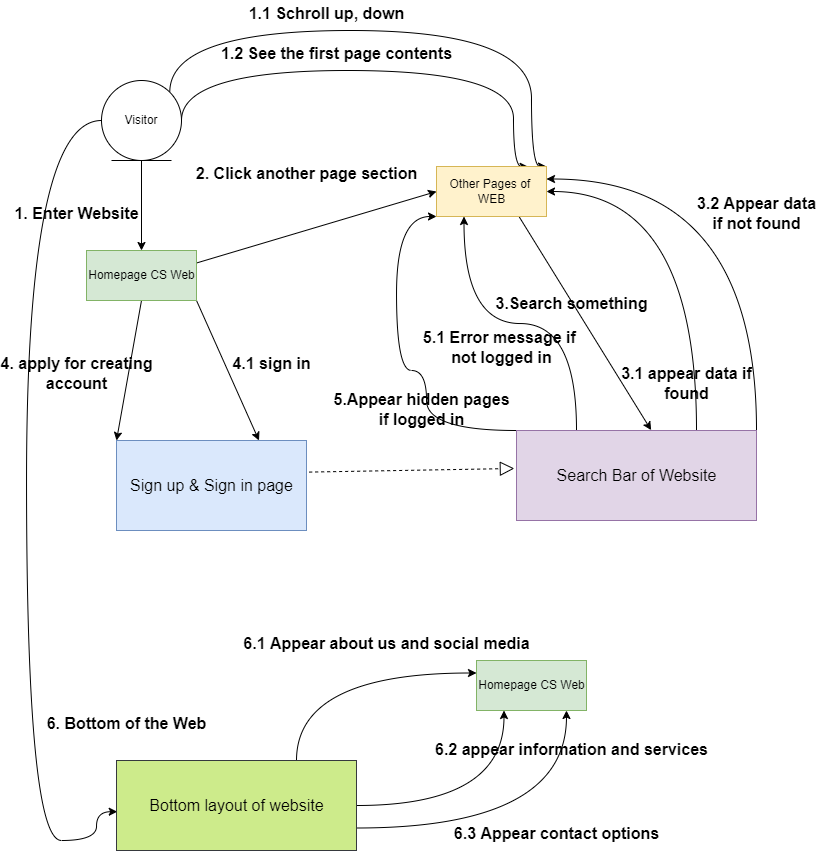

The diagram above was exported from draw.io. Its source (the exported page's mxGraphModel, read from the mxfile embedded in the PNG):
<mxGraphModel dx="1043" dy="794" grid="1" gridSize="10" guides="1" tooltips="1" connect="1" arrows="1" fold="1" page="1" pageScale="1" pageWidth="850" pageHeight="1100" math="0" shadow="0">
  <root>
    <mxCell id="0" />
    <mxCell id="1" parent="0" />
    <mxCell id="uforVVsjxU6TvUJhpnOu-17" style="edgeStyle=orthogonalEdgeStyle;rounded=0;orthogonalLoop=1;jettySize=auto;html=1;entryX=0.5;entryY=0;entryDx=0;entryDy=0;exitX=0.5;exitY=1;exitDx=0;exitDy=0;" edge="1" parent="1" source="uforVVsjxU6TvUJhpnOu-79" target="yebTO-6bUMBZx7EeLS5X-3">
      <mxGeometry relative="1" as="geometry">
        <mxPoint x="145" y="220" as="sourcePoint" />
        <mxPoint x="145" y="290" as="targetPoint" />
      </mxGeometry>
    </mxCell>
    <mxCell id="uforVVsjxU6TvUJhpnOu-39" style="edgeStyle=orthogonalEdgeStyle;rounded=0;orthogonalLoop=1;jettySize=auto;html=1;entryX=0;entryY=1;entryDx=0;entryDy=0;exitX=0.5;exitY=1;exitDx=0;exitDy=0;elbow=vertical;curved=1;" edge="1" parent="1" source="uforVVsjxU6TvUJhpnOu-11">
      <mxGeometry relative="1" as="geometry">
        <mxPoint x="90" y="440" as="targetPoint" />
        <mxPoint x="140" y="580" as="sourcePoint" />
        <Array as="points">
          <mxPoint x="145" y="570" />
          <mxPoint x="70" y="570" />
          <mxPoint x="70" y="540" />
          <mxPoint x="10" y="540" />
          <mxPoint x="10" y="420" />
          <mxPoint x="90" y="420" />
        </Array>
      </mxGeometry>
    </mxCell>
    <mxCell id="uforVVsjxU6TvUJhpnOu-49" style="edgeStyle=orthogonalEdgeStyle;curved=1;rounded=0;orthogonalLoop=1;jettySize=auto;html=1;exitX=0.75;exitY=1;exitDx=0;exitDy=0;elbow=vertical;entryX=0;entryY=1;entryDx=0;entryDy=0;" edge="1" parent="1" source="uforVVsjxU6TvUJhpnOu-12">
      <mxGeometry relative="1" as="geometry">
        <mxPoint x="90" y="550" as="targetPoint" />
        <Array as="points">
          <mxPoint x="398" y="580" />
          <mxPoint x="390" y="580" />
          <mxPoint x="390" y="640" />
          <mxPoint x="90" y="640" />
        </Array>
      </mxGeometry>
    </mxCell>
    <mxCell id="uforVVsjxU6TvUJhpnOu-65" style="edgeStyle=orthogonalEdgeStyle;curved=1;rounded=0;orthogonalLoop=1;jettySize=auto;html=1;exitX=1;exitY=0.75;exitDx=0;exitDy=0;entryX=0.857;entryY=0.98;entryDx=0;entryDy=0;entryPerimeter=0;elbow=vertical;" edge="1" parent="1" source="uforVVsjxU6TvUJhpnOu-15">
      <mxGeometry relative="1" as="geometry">
        <mxPoint x="409.27" y="549" as="targetPoint" />
        <Array as="points">
          <mxPoint x="740" y="328" />
          <mxPoint x="740" y="650" />
          <mxPoint x="409" y="650" />
        </Array>
      </mxGeometry>
    </mxCell>
    <mxCell id="yebTO-6bUMBZx7EeLS5X-5" style="edgeStyle=orthogonalEdgeStyle;curved=1;rounded=0;orthogonalLoop=1;jettySize=auto;html=1;exitX=1;exitY=0;exitDx=0;exitDy=0;entryX=1;entryY=0;entryDx=0;entryDy=0;elbow=vertical;" edge="1" parent="1" source="uforVVsjxU6TvUJhpnOu-79" target="yebTO-6bUMBZx7EeLS5X-4">
      <mxGeometry relative="1" as="geometry">
        <Array as="points">
          <mxPoint x="173" y="80" />
          <mxPoint x="535" y="80" />
        </Array>
      </mxGeometry>
    </mxCell>
    <mxCell id="yebTO-6bUMBZx7EeLS5X-6" style="edgeStyle=orthogonalEdgeStyle;curved=1;rounded=0;orthogonalLoop=1;jettySize=auto;html=1;exitX=1;exitY=0.5;exitDx=0;exitDy=0;entryX=0.834;entryY=0.005;entryDx=0;entryDy=0;entryPerimeter=0;elbow=vertical;" edge="1" parent="1" source="uforVVsjxU6TvUJhpnOu-79" target="yebTO-6bUMBZx7EeLS5X-4">
      <mxGeometry relative="1" as="geometry">
        <Array as="points">
          <mxPoint x="185" y="120" />
          <mxPoint x="517" y="120" />
        </Array>
      </mxGeometry>
    </mxCell>
    <mxCell id="yebTO-6bUMBZx7EeLS5X-75" style="edgeStyle=orthogonalEdgeStyle;curved=1;rounded=0;orthogonalLoop=1;jettySize=auto;html=1;entryX=0.003;entryY=0.569;entryDx=0;entryDy=0;entryPerimeter=0;fontSize=14;elbow=vertical;" edge="1" parent="1" source="uforVVsjxU6TvUJhpnOu-79" target="yebTO-6bUMBZx7EeLS5X-31">
      <mxGeometry relative="1" as="geometry">
        <Array as="points">
          <mxPoint x="30" y="170" />
          <mxPoint x="30" y="890" />
          <mxPoint x="100" y="890" />
          <mxPoint x="100" y="861" />
        </Array>
      </mxGeometry>
    </mxCell>
    <mxCell id="uforVVsjxU6TvUJhpnOu-79" value="Visitor" style="ellipse;shape=umlEntity;whiteSpace=wrap;html=1;" vertex="1" parent="1">
      <mxGeometry x="105" y="130" width="80" height="80" as="geometry" />
    </mxCell>
    <mxCell id="yebTO-6bUMBZx7EeLS5X-61" style="edgeStyle=none;rounded=0;orthogonalLoop=1;jettySize=auto;html=1;exitX=1;exitY=0.25;exitDx=0;exitDy=0;entryX=0;entryY=0.5;entryDx=0;entryDy=0;fontSize=14;elbow=vertical;" edge="1" parent="1" source="yebTO-6bUMBZx7EeLS5X-3" target="yebTO-6bUMBZx7EeLS5X-4">
      <mxGeometry relative="1" as="geometry" />
    </mxCell>
    <mxCell id="yebTO-6bUMBZx7EeLS5X-64" style="edgeStyle=none;rounded=0;orthogonalLoop=1;jettySize=auto;html=1;exitX=0.5;exitY=1;exitDx=0;exitDy=0;entryX=0;entryY=0;entryDx=0;entryDy=0;fontSize=14;elbow=vertical;" edge="1" parent="1" source="yebTO-6bUMBZx7EeLS5X-3" target="yebTO-6bUMBZx7EeLS5X-22">
      <mxGeometry relative="1" as="geometry" />
    </mxCell>
    <mxCell id="yebTO-6bUMBZx7EeLS5X-65" style="edgeStyle=none;rounded=0;orthogonalLoop=1;jettySize=auto;html=1;exitX=1;exitY=1;exitDx=0;exitDy=0;entryX=0.75;entryY=0;entryDx=0;entryDy=0;fontSize=14;elbow=vertical;" edge="1" parent="1" source="yebTO-6bUMBZx7EeLS5X-3" target="yebTO-6bUMBZx7EeLS5X-22">
      <mxGeometry relative="1" as="geometry" />
    </mxCell>
    <mxCell id="yebTO-6bUMBZx7EeLS5X-3" value="Homepage CS Web" style="html=1;labelBackgroundColor=none;labelBorderColor=none;fillColor=#d5e8d4;strokeColor=#82b366;" vertex="1" parent="1">
      <mxGeometry x="90" y="300" width="110" height="50" as="geometry" />
    </mxCell>
    <mxCell id="yebTO-6bUMBZx7EeLS5X-17" style="edgeStyle=none;rounded=0;orthogonalLoop=1;jettySize=auto;html=1;exitX=0.75;exitY=1;exitDx=0;exitDy=0;entryX=0.561;entryY=-0.004;entryDx=0;entryDy=0;elbow=vertical;entryPerimeter=0;" edge="1" parent="1" source="yebTO-6bUMBZx7EeLS5X-4" target="yebTO-6bUMBZx7EeLS5X-14">
      <mxGeometry relative="1" as="geometry" />
    </mxCell>
    <mxCell id="yebTO-6bUMBZx7EeLS5X-4" value="Other Pages of&amp;nbsp;&lt;br&gt;WEB" style="html=1;labelBackgroundColor=none;labelBorderColor=none;fillColor=#fff2cc;strokeColor=#d6b656;" vertex="1" parent="1">
      <mxGeometry x="440" y="216" width="110" height="50" as="geometry" />
    </mxCell>
    <mxCell id="yebTO-6bUMBZx7EeLS5X-20" style="edgeStyle=orthogonalEdgeStyle;curved=1;rounded=0;orthogonalLoop=1;jettySize=auto;html=1;exitX=0.75;exitY=0;exitDx=0;exitDy=0;entryX=1;entryY=0.5;entryDx=0;entryDy=0;elbow=vertical;" edge="1" parent="1" source="yebTO-6bUMBZx7EeLS5X-14" target="yebTO-6bUMBZx7EeLS5X-4">
      <mxGeometry relative="1" as="geometry" />
    </mxCell>
    <mxCell id="yebTO-6bUMBZx7EeLS5X-21" style="edgeStyle=orthogonalEdgeStyle;curved=1;rounded=0;orthogonalLoop=1;jettySize=auto;html=1;exitX=1;exitY=0;exitDx=0;exitDy=0;entryX=1;entryY=0.25;entryDx=0;entryDy=0;elbow=vertical;" edge="1" parent="1" source="yebTO-6bUMBZx7EeLS5X-14" target="yebTO-6bUMBZx7EeLS5X-4">
      <mxGeometry relative="1" as="geometry" />
    </mxCell>
    <mxCell id="yebTO-6bUMBZx7EeLS5X-71" style="edgeStyle=orthogonalEdgeStyle;curved=1;rounded=0;orthogonalLoop=1;jettySize=auto;html=1;exitX=0;exitY=0;exitDx=0;exitDy=0;entryX=0;entryY=1;entryDx=0;entryDy=0;fontSize=14;elbow=vertical;" edge="1" parent="1" source="yebTO-6bUMBZx7EeLS5X-14" target="yebTO-6bUMBZx7EeLS5X-4">
      <mxGeometry relative="1" as="geometry">
        <Array as="points">
          <mxPoint x="430" y="480" />
          <mxPoint x="430" y="420" />
          <mxPoint x="400" y="420" />
          <mxPoint x="400" y="266" />
        </Array>
      </mxGeometry>
    </mxCell>
    <mxCell id="yebTO-6bUMBZx7EeLS5X-72" style="edgeStyle=orthogonalEdgeStyle;curved=1;rounded=0;orthogonalLoop=1;jettySize=auto;html=1;exitX=0.25;exitY=0;exitDx=0;exitDy=0;entryX=0.25;entryY=1;entryDx=0;entryDy=0;fontSize=14;elbow=vertical;" edge="1" parent="1" source="yebTO-6bUMBZx7EeLS5X-14" target="yebTO-6bUMBZx7EeLS5X-4">
      <mxGeometry relative="1" as="geometry" />
    </mxCell>
    <mxCell id="yebTO-6bUMBZx7EeLS5X-14" value="&lt;font style=&quot;font-size: 16px;&quot;&gt;Search Bar of Website&lt;/font&gt;" style="html=1;labelBackgroundColor=none;labelBorderColor=none;fillColor=#e1d5e7;strokeColor=#9673a6;" vertex="1" parent="1">
      <mxGeometry x="520" y="480" width="240" height="90" as="geometry" />
    </mxCell>
    <mxCell id="yebTO-6bUMBZx7EeLS5X-22" value="&lt;font style=&quot;font-size: 16px;&quot;&gt;Sign up &amp;amp; Sign in page&lt;/font&gt;" style="html=1;labelBackgroundColor=none;labelBorderColor=none;fillColor=#dae8fc;strokeColor=#6c8ebf;" vertex="1" parent="1">
      <mxGeometry x="120" y="490" width="190" height="90" as="geometry" />
    </mxCell>
    <mxCell id="yebTO-6bUMBZx7EeLS5X-78" style="edgeStyle=orthogonalEdgeStyle;curved=1;rounded=0;orthogonalLoop=1;jettySize=auto;html=1;exitX=0.75;exitY=0;exitDx=0;exitDy=0;entryX=0;entryY=0.25;entryDx=0;entryDy=0;fontSize=14;elbow=vertical;" edge="1" parent="1" source="yebTO-6bUMBZx7EeLS5X-31" target="yebTO-6bUMBZx7EeLS5X-76">
      <mxGeometry relative="1" as="geometry" />
    </mxCell>
    <mxCell id="yebTO-6bUMBZx7EeLS5X-80" style="edgeStyle=orthogonalEdgeStyle;curved=1;rounded=0;orthogonalLoop=1;jettySize=auto;html=1;exitX=1;exitY=0.5;exitDx=0;exitDy=0;entryX=0.25;entryY=1;entryDx=0;entryDy=0;fontSize=14;elbow=vertical;" edge="1" parent="1" source="yebTO-6bUMBZx7EeLS5X-31" target="yebTO-6bUMBZx7EeLS5X-76">
      <mxGeometry relative="1" as="geometry" />
    </mxCell>
    <mxCell id="yebTO-6bUMBZx7EeLS5X-82" style="edgeStyle=orthogonalEdgeStyle;curved=1;rounded=0;orthogonalLoop=1;jettySize=auto;html=1;exitX=1;exitY=0.75;exitDx=0;exitDy=0;entryX=0.818;entryY=1;entryDx=0;entryDy=0;entryPerimeter=0;fontSize=14;elbow=vertical;" edge="1" parent="1" source="yebTO-6bUMBZx7EeLS5X-31" target="yebTO-6bUMBZx7EeLS5X-76">
      <mxGeometry relative="1" as="geometry" />
    </mxCell>
    <mxCell id="yebTO-6bUMBZx7EeLS5X-31" value="Bottom layout of website" style="html=1;labelBackgroundColor=none;labelBorderColor=none;fontSize=16;fillColor=#cdeb8b;strokeColor=#36393d;" vertex="1" parent="1">
      <mxGeometry x="120" y="810" width="240" height="90" as="geometry" />
    </mxCell>
    <mxCell id="yebTO-6bUMBZx7EeLS5X-35" value="1. Enter Website" style="text;align=center;fontStyle=1;verticalAlign=middle;spacingLeft=3;spacingRight=3;strokeColor=none;rotatable=0;points=[[0,0.5],[1,0.5]];portConstraint=eastwest;labelBackgroundColor=none;labelBorderColor=none;fontSize=16;html=1;" vertex="1" parent="1">
      <mxGeometry x="40" y="250" width="80" height="26" as="geometry" />
    </mxCell>
    <mxCell id="yebTO-6bUMBZx7EeLS5X-36" value="1.1 Schroll up, down" style="text;align=center;fontStyle=1;verticalAlign=middle;spacingLeft=3;spacingRight=3;strokeColor=none;rotatable=0;points=[[0,0.5],[1,0.5]];portConstraint=eastwest;labelBackgroundColor=none;labelBorderColor=none;fontSize=16;html=1;" vertex="1" parent="1">
      <mxGeometry x="290" y="50" width="80" height="26" as="geometry" />
    </mxCell>
    <mxCell id="yebTO-6bUMBZx7EeLS5X-37" value="1.2 See the first page contents" style="text;align=center;fontStyle=1;verticalAlign=middle;spacingLeft=3;spacingRight=3;strokeColor=none;rotatable=0;points=[[0,0.5],[1,0.5]];portConstraint=eastwest;labelBackgroundColor=none;labelBorderColor=none;fontSize=16;html=1;" vertex="1" parent="1">
      <mxGeometry x="300" y="90" width="80" height="26" as="geometry" />
    </mxCell>
    <mxCell id="yebTO-6bUMBZx7EeLS5X-45" value="3.Search something" style="text;align=center;fontStyle=1;verticalAlign=middle;spacingLeft=3;spacingRight=3;strokeColor=none;rotatable=0;points=[[0,0.5],[1,0.5]];portConstraint=eastwest;labelBackgroundColor=none;labelBorderColor=none;fontSize=16;html=1;" vertex="1" parent="1">
      <mxGeometry x="510" y="340" width="130" height="26" as="geometry" />
    </mxCell>
    <mxCell id="yebTO-6bUMBZx7EeLS5X-49" value="3.1 appear data if&lt;br&gt;found" style="text;align=center;fontStyle=1;verticalAlign=middle;spacingLeft=3;spacingRight=3;strokeColor=none;rotatable=0;points=[[0,0.5],[1,0.5]];portConstraint=eastwest;labelBackgroundColor=none;labelBorderColor=none;fontSize=16;html=1;" vertex="1" parent="1">
      <mxGeometry x="650" y="420" width="80" height="26" as="geometry" />
    </mxCell>
    <mxCell id="yebTO-6bUMBZx7EeLS5X-51" value="3.2 Appear data&lt;br&gt;if not found" style="text;align=center;fontStyle=1;verticalAlign=middle;spacingLeft=3;spacingRight=3;strokeColor=none;rotatable=0;points=[[0,0.5],[1,0.5]];portConstraint=eastwest;labelBackgroundColor=none;labelBorderColor=none;fontSize=16;html=1;" vertex="1" parent="1">
      <mxGeometry x="720" y="250" width="80" height="26" as="geometry" />
    </mxCell>
    <mxCell id="yebTO-6bUMBZx7EeLS5X-62" value="2. Click another page section" style="text;align=center;fontStyle=1;verticalAlign=middle;spacingLeft=3;spacingRight=3;strokeColor=none;rotatable=0;points=[[0,0.5],[1,0.5]];portConstraint=eastwest;labelBackgroundColor=none;labelBorderColor=none;fontSize=16;html=1;" vertex="1" parent="1">
      <mxGeometry x="270" y="210" width="80" height="26" as="geometry" />
    </mxCell>
    <mxCell id="yebTO-6bUMBZx7EeLS5X-66" value="4. apply for creating&lt;br&gt;account" style="text;align=center;fontStyle=1;verticalAlign=middle;spacingLeft=3;spacingRight=3;strokeColor=none;rotatable=0;points=[[0,0.5],[1,0.5]];portConstraint=eastwest;labelBackgroundColor=none;labelBorderColor=none;fontSize=16;html=1;" vertex="1" parent="1">
      <mxGeometry x="15" y="410" width="130" height="26" as="geometry" />
    </mxCell>
    <mxCell id="yebTO-6bUMBZx7EeLS5X-67" value="4.1 sign in" style="text;align=center;fontStyle=1;verticalAlign=middle;spacingLeft=3;spacingRight=3;strokeColor=none;rotatable=0;points=[[0,0.5],[1,0.5]];portConstraint=eastwest;labelBackgroundColor=none;labelBorderColor=none;fontSize=16;html=1;" vertex="1" parent="1">
      <mxGeometry x="210" y="400" width="130" height="26" as="geometry" />
    </mxCell>
    <mxCell id="yebTO-6bUMBZx7EeLS5X-68" value="" style="endArrow=block;dashed=1;endFill=0;endSize=12;html=1;rounded=0;fontSize=14;elbow=vertical;exitX=1.014;exitY=0.351;exitDx=0;exitDy=0;exitPerimeter=0;entryX=-0.009;entryY=0.422;entryDx=0;entryDy=0;entryPerimeter=0;" edge="1" parent="1" source="yebTO-6bUMBZx7EeLS5X-22" target="yebTO-6bUMBZx7EeLS5X-14">
      <mxGeometry width="160" relative="1" as="geometry">
        <mxPoint x="320" y="520" as="sourcePoint" />
        <mxPoint x="480" y="520" as="targetPoint" />
      </mxGeometry>
    </mxCell>
    <mxCell id="yebTO-6bUMBZx7EeLS5X-73" value="5.Appear hidden pages&lt;br&gt;if logged in" style="text;align=center;fontStyle=1;verticalAlign=middle;spacingLeft=3;spacingRight=3;strokeColor=none;rotatable=0;points=[[0,0.5],[1,0.5]];portConstraint=eastwest;labelBackgroundColor=none;labelBorderColor=none;fontSize=16;html=1;" vertex="1" parent="1">
      <mxGeometry x="360" y="446" width="130" height="26" as="geometry" />
    </mxCell>
    <mxCell id="yebTO-6bUMBZx7EeLS5X-74" value="5.1 Error message if&amp;nbsp;&lt;br&gt;not logged in" style="text;align=center;fontStyle=1;verticalAlign=middle;spacingLeft=3;spacingRight=3;strokeColor=none;rotatable=0;points=[[0,0.5],[1,0.5]];portConstraint=eastwest;labelBackgroundColor=none;labelBorderColor=none;fontSize=16;html=1;" vertex="1" parent="1">
      <mxGeometry x="440" y="384" width="130" height="26" as="geometry" />
    </mxCell>
    <mxCell id="yebTO-6bUMBZx7EeLS5X-76" value="Homepage CS Web" style="html=1;labelBackgroundColor=none;labelBorderColor=none;fillColor=#d5e8d4;strokeColor=#82b366;" vertex="1" parent="1">
      <mxGeometry x="480" y="710" width="110" height="50" as="geometry" />
    </mxCell>
    <mxCell id="yebTO-6bUMBZx7EeLS5X-77" value="6. Bottom of the Web" style="text;align=center;fontStyle=1;verticalAlign=middle;spacingLeft=3;spacingRight=3;strokeColor=none;rotatable=0;points=[[0,0.5],[1,0.5]];portConstraint=eastwest;labelBackgroundColor=none;labelBorderColor=none;fontSize=16;html=1;" vertex="1" parent="1">
      <mxGeometry x="90" y="760" width="80" height="26" as="geometry" />
    </mxCell>
    <mxCell id="yebTO-6bUMBZx7EeLS5X-79" value="6.1 Appear about us and social media" style="text;align=center;fontStyle=1;verticalAlign=middle;spacingLeft=3;spacingRight=3;strokeColor=none;rotatable=0;points=[[0,0.5],[1,0.5]];portConstraint=eastwest;labelBackgroundColor=none;labelBorderColor=none;fontSize=16;html=1;" vertex="1" parent="1">
      <mxGeometry x="350" y="680" width="80" height="26" as="geometry" />
    </mxCell>
    <mxCell id="yebTO-6bUMBZx7EeLS5X-81" value="6.2 appear information and services" style="text;align=center;fontStyle=1;verticalAlign=middle;spacingLeft=3;spacingRight=3;strokeColor=none;rotatable=0;points=[[0,0.5],[1,0.5]];portConstraint=eastwest;labelBackgroundColor=none;labelBorderColor=none;fontSize=16;html=1;" vertex="1" parent="1">
      <mxGeometry x="535" y="786" width="80" height="26" as="geometry" />
    </mxCell>
    <mxCell id="yebTO-6bUMBZx7EeLS5X-83" value="6.3 Appear contact options" style="text;align=center;fontStyle=1;verticalAlign=middle;spacingLeft=3;spacingRight=3;strokeColor=none;rotatable=0;points=[[0,0.5],[1,0.5]];portConstraint=eastwest;labelBackgroundColor=none;labelBorderColor=none;fontSize=16;html=1;" vertex="1" parent="1">
      <mxGeometry x="520" y="870" width="80" height="26" as="geometry" />
    </mxCell>
  </root>
</mxGraphModel>